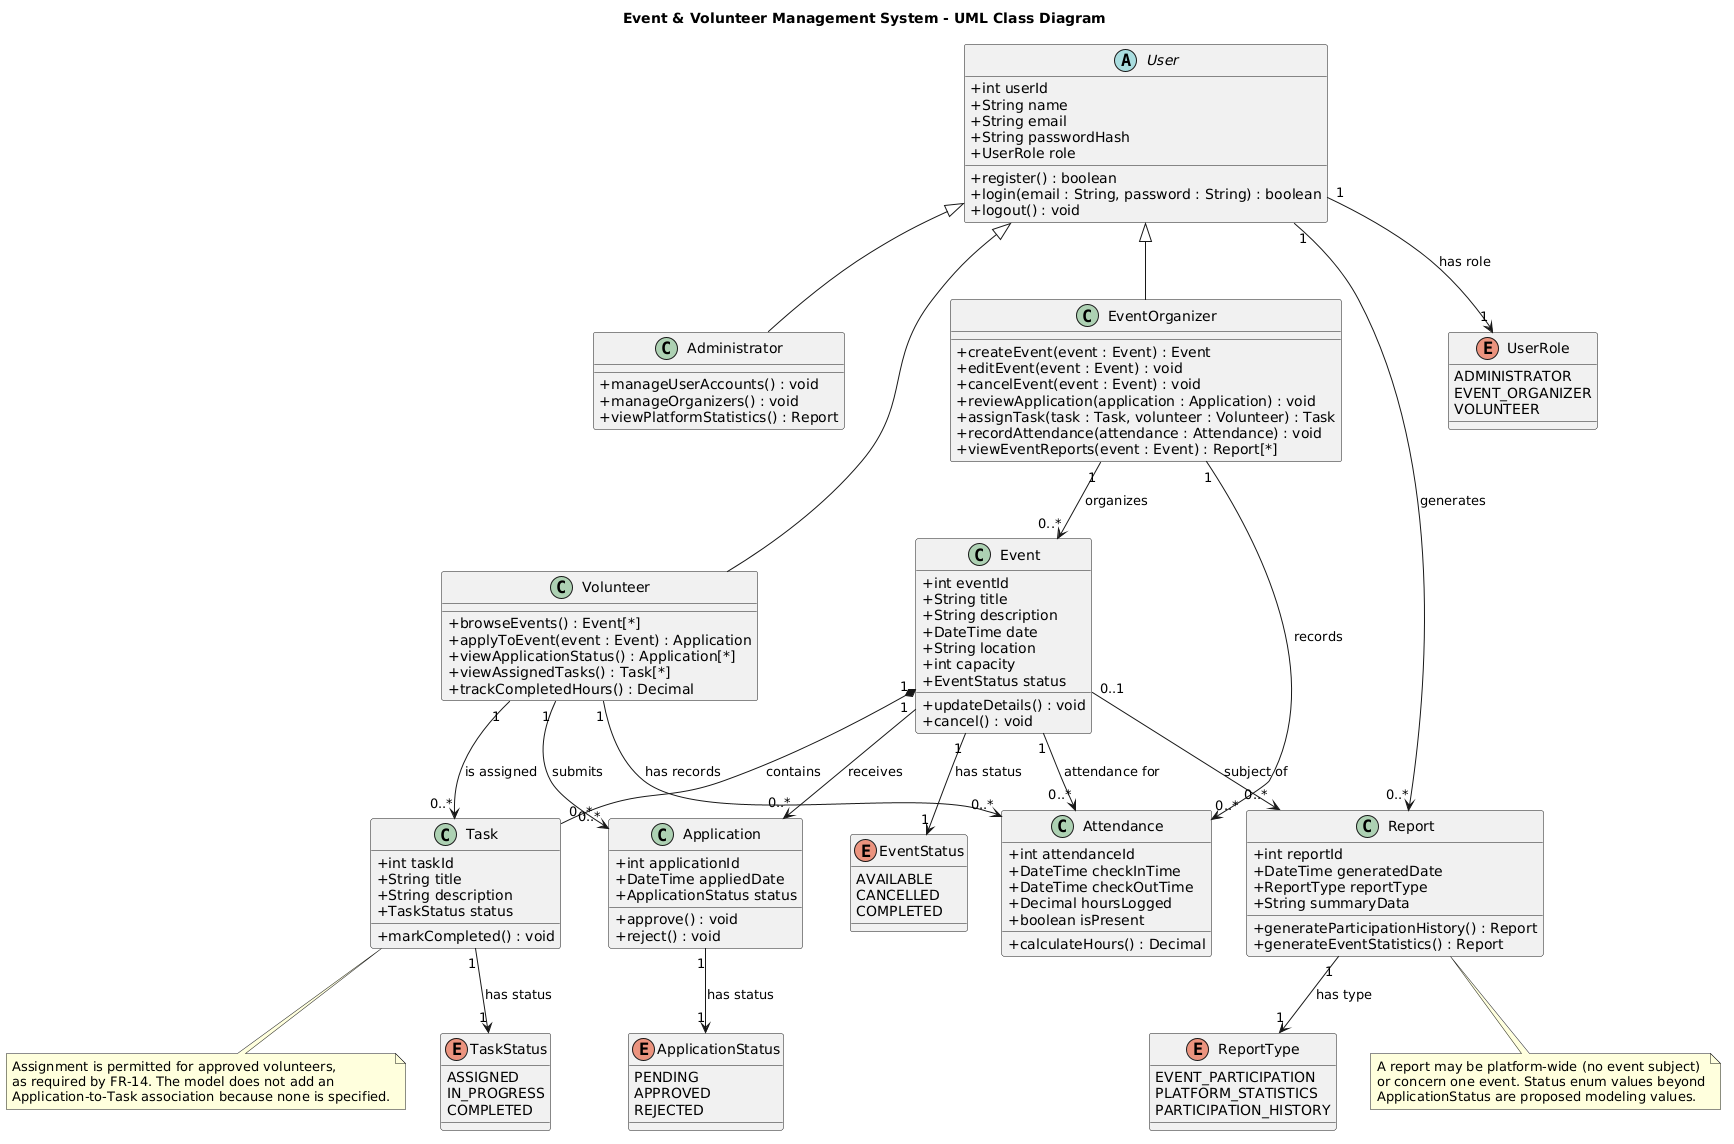

The diagram above was rendered by PlantUML. Its source (embedded in the PNG):
@startuml
title Event & Volunteer Management System - UML Class Diagram

skinparam classAttributeIconSize 0

abstract class User {
  +int userId
  +String name
  +String email
  +String passwordHash
  +UserRole role
  +register() : boolean
  +login(email : String, password : String) : boolean
  +logout() : void
}

class Administrator {
  +manageUserAccounts() : void
  +manageOrganizers() : void
  +viewPlatformStatistics() : Report
}

class EventOrganizer {
  +createEvent(event : Event) : Event
  +editEvent(event : Event) : void
  +cancelEvent(event : Event) : void
  +reviewApplication(application : Application) : void
  +assignTask(task : Task, volunteer : Volunteer) : Task
  +recordAttendance(attendance : Attendance) : void
  +viewEventReports(event : Event) : Report[*]
}

class Volunteer {
  +browseEvents() : Event[*]
  +applyToEvent(event : Event) : Application
  +viewApplicationStatus() : Application[*]
  +viewAssignedTasks() : Task[*]
  +trackCompletedHours() : Decimal
}

class Event {
  +int eventId
  +String title
  +String description
  +DateTime date
  +String location
  +int capacity
  +EventStatus status
  +updateDetails() : void
  +cancel() : void
}

class Application {
  +int applicationId
  +DateTime appliedDate
  +ApplicationStatus status
  +approve() : void
  +reject() : void
}

class Task {
  +int taskId
  +String title
  +String description
  +TaskStatus status
  +markCompleted() : void
}

class Attendance {
  +int attendanceId
  +DateTime checkInTime
  +DateTime checkOutTime
  +Decimal hoursLogged
  +boolean isPresent
  +calculateHours() : Decimal
}

class Report {
  +int reportId
  +DateTime generatedDate
  +ReportType reportType
  +String summaryData
  +generateParticipationHistory() : Report
  +generateEventStatistics() : Report
}

enum UserRole {
  ADMINISTRATOR
  EVENT_ORGANIZER
  VOLUNTEER
}

enum ApplicationStatus {
  PENDING
  APPROVED
  REJECTED
}

enum EventStatus {
  AVAILABLE
  CANCELLED
  COMPLETED
}

enum TaskStatus {
  ASSIGNED
  IN_PROGRESS
  COMPLETED
}

enum ReportType {
  EVENT_PARTICIPATION
  PLATFORM_STATISTICS
  PARTICIPATION_HISTORY
}

User <|-- Administrator
User <|-- EventOrganizer
User <|-- Volunteer

User "1" --> "1" UserRole : has role
EventOrganizer "1" --> "0..*" Event : organizes
Volunteer "1" --> "0..*" Application : submits
Event "1" --> "0..*" Application : receives
Event "1" *-- "0..*" Task : contains
Volunteer "1" --> "0..*" Task : is assigned
Volunteer "1" --> "0..*" Attendance : has records
Event "1" --> "0..*" Attendance : attendance for
EventOrganizer "1" --> "0..*" Attendance : records
User "1" --> "0..*" Report : generates
Event "0..1" --> "0..*" Report : subject of
Application "1" --> "1" ApplicationStatus : has status
Event "1" --> "1" EventStatus : has status
Task "1" --> "1" TaskStatus : has status
Report "1" --> "1" ReportType : has type

note bottom of Task
  Assignment is permitted for approved volunteers,
  as required by FR-14. The model does not add an
  Application-to-Task association because none is specified.
end note

note bottom of Report
  A report may be platform-wide (no event subject)
  or concern one event. Status enum values beyond
  ApplicationStatus are proposed modeling values.
end note
@enduml